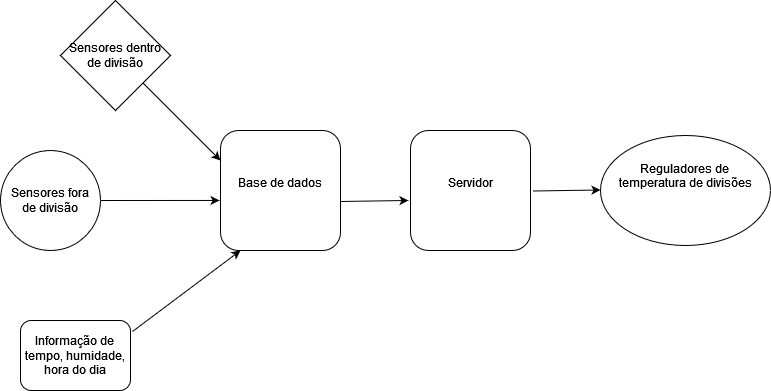

The diagram above was exported from draw.io. Its source (the exported page's mxGraphModel, read from the mxfile embedded in the PNG):
<mxGraphModel dx="910" dy="465" grid="1" gridSize="10" guides="1" tooltips="1" connect="1" arrows="1" fold="1" page="1" pageScale="1" pageWidth="827" pageHeight="1169" math="0" shadow="0">
  <root>
    <mxCell id="0" />
    <mxCell id="1" parent="0" />
    <mxCell id="W1U4tEGdJOEFjSYd1QPU-3" value="&lt;div&gt;Sensores fora &lt;br&gt;&lt;/div&gt;&lt;div&gt;de divisão&lt;/div&gt;" style="ellipse;whiteSpace=wrap;html=1;aspect=fixed;" parent="1" vertex="1">
      <mxGeometry x="40" y="180" width="100" height="100" as="geometry" />
    </mxCell>
    <mxCell id="W1U4tEGdJOEFjSYd1QPU-5" value="Informação de &lt;br&gt;&lt;div&gt;tempo, humidade, hora do dia&lt;/div&gt;" style="rounded=1;whiteSpace=wrap;html=1;" parent="1" vertex="1">
      <mxGeometry x="60" y="350" width="110" height="70" as="geometry" />
    </mxCell>
    <mxCell id="W1U4tEGdJOEFjSYd1QPU-7" value="&lt;div&gt;Servidor&lt;/div&gt;&lt;div&gt;&lt;br&gt;&lt;/div&gt;" style="rounded=1;whiteSpace=wrap;html=1;" parent="1" vertex="1">
      <mxGeometry x="450" y="160" width="120" height="120" as="geometry" />
    </mxCell>
    <mxCell id="W1U4tEGdJOEFjSYd1QPU-8" value="&lt;div&gt;Base de dados&lt;/div&gt;&lt;div&gt;&lt;br&gt;&lt;/div&gt;" style="rounded=1;whiteSpace=wrap;html=1;" parent="1" vertex="1">
      <mxGeometry x="260" y="160" width="120" height="120" as="geometry" />
    </mxCell>
    <mxCell id="W1U4tEGdJOEFjSYd1QPU-9" value="&lt;div&gt;Sensores dentro&lt;/div&gt;&lt;div&gt;de divisão&lt;/div&gt;" style="rhombus;whiteSpace=wrap;html=1;" parent="1" vertex="1">
      <mxGeometry x="100" y="30" width="110" height="110" as="geometry" />
    </mxCell>
    <mxCell id="W1U4tEGdJOEFjSYd1QPU-10" value="&lt;div&gt;Reguladores de &lt;br&gt;&lt;/div&gt;&lt;div&gt;temperatura de divisões&lt;/div&gt;&lt;div&gt;&lt;br&gt;&lt;/div&gt;&lt;div&gt;&lt;br&gt;&lt;/div&gt;" style="ellipse;whiteSpace=wrap;html=1;" parent="1" vertex="1">
      <mxGeometry x="640" y="165" width="170" height="110" as="geometry" />
    </mxCell>
    <mxCell id="W1U4tEGdJOEFjSYd1QPU-13" value="" style="endArrow=classic;html=1;rounded=0;entryX=0;entryY=0.25;entryDx=0;entryDy=0;exitX=1;exitY=1;exitDx=0;exitDy=0;" parent="1" source="W1U4tEGdJOEFjSYd1QPU-9" target="W1U4tEGdJOEFjSYd1QPU-8" edge="1">
      <mxGeometry width="50" height="50" relative="1" as="geometry">
        <mxPoint x="180" y="130" as="sourcePoint" />
        <mxPoint x="230" y="80" as="targetPoint" />
      </mxGeometry>
    </mxCell>
    <mxCell id="W1U4tEGdJOEFjSYd1QPU-14" value="" style="endArrow=classic;html=1;rounded=0;entryX=-0.008;entryY=0.583;entryDx=0;entryDy=0;exitX=1;exitY=1;exitDx=0;exitDy=0;entryPerimeter=0;" parent="1" target="W1U4tEGdJOEFjSYd1QPU-8" edge="1">
      <mxGeometry width="50" height="50" relative="1" as="geometry">
        <mxPoint x="140" y="230" as="sourcePoint" />
        <mxPoint x="217.5" y="297.5" as="targetPoint" />
      </mxGeometry>
    </mxCell>
    <mxCell id="W1U4tEGdJOEFjSYd1QPU-15" value="" style="endArrow=classic;html=1;rounded=0;exitX=1.018;exitY=0.157;exitDx=0;exitDy=0;exitPerimeter=0;" parent="1" source="W1U4tEGdJOEFjSYd1QPU-5" edge="1">
      <mxGeometry width="50" height="50" relative="1" as="geometry">
        <mxPoint x="220" y="344.54" as="sourcePoint" />
        <mxPoint x="280" y="280" as="targetPoint" />
      </mxGeometry>
    </mxCell>
    <mxCell id="W1U4tEGdJOEFjSYd1QPU-16" value="" style="endArrow=classic;html=1;rounded=0;exitX=1.018;exitY=0.157;exitDx=0;exitDy=0;exitPerimeter=0;entryX=-0.017;entryY=0.583;entryDx=0;entryDy=0;entryPerimeter=0;" parent="1" target="W1U4tEGdJOEFjSYd1QPU-7" edge="1">
      <mxGeometry width="50" height="50" relative="1" as="geometry">
        <mxPoint x="380" y="230.99" as="sourcePoint" />
        <mxPoint x="488.02" y="150" as="targetPoint" />
      </mxGeometry>
    </mxCell>
    <mxCell id="W1U4tEGdJOEFjSYd1QPU-17" value="" style="endArrow=classic;html=1;rounded=0;exitX=1.018;exitY=0.157;exitDx=0;exitDy=0;exitPerimeter=0;entryX=-0.017;entryY=0.583;entryDx=0;entryDy=0;entryPerimeter=0;" parent="1" edge="1">
      <mxGeometry width="50" height="50" relative="1" as="geometry">
        <mxPoint x="572.04" y="220.51000000000002" as="sourcePoint" />
        <mxPoint x="640" y="219.48000000000005" as="targetPoint" />
      </mxGeometry>
    </mxCell>
  </root>
</mxGraphModel>